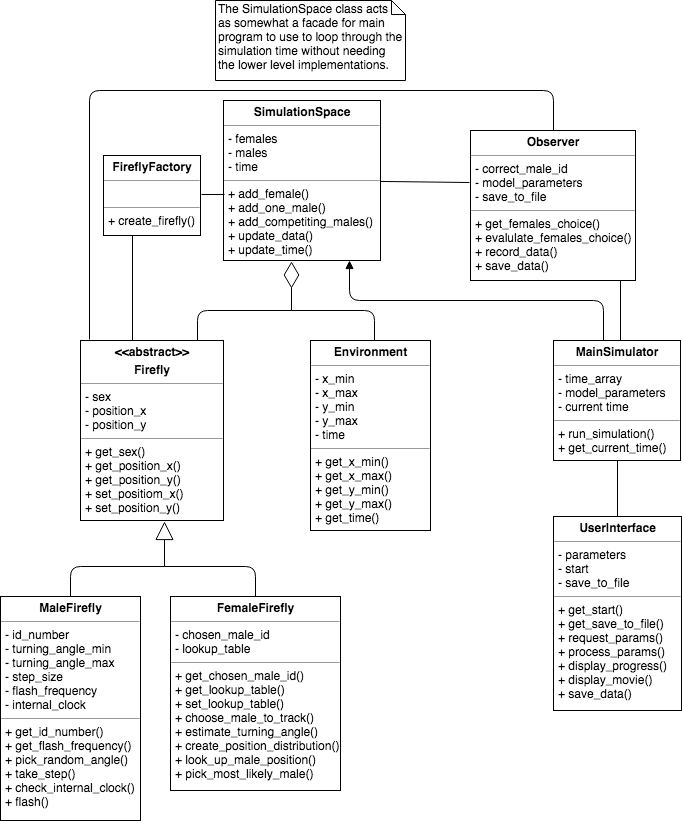

The diagram above was exported from draw.io. Its source (the exported page's mxGraphModel, read from the mxfile embedded in the PNG):
<mxGraphModel dx="864" dy="1713" grid="1" gridSize="10" guides="1" tooltips="1" connect="1" arrows="1" fold="1" page="1" pageScale="1" pageWidth="850" pageHeight="1100" math="0" shadow="0">
  <root>
    <mxCell id="0" />
    <mxCell id="1" parent="0" />
    <mxCell id="f8FgajLS_nLNl856hi-Y-28" value="" style="endArrow=none;html=1;entryX=-0.006;entryY=0.347;entryDx=0;entryDy=0;entryPerimeter=0;" edge="1" parent="1" source="f8FgajLS_nLNl856hi-Y-16" target="f8FgajLS_nLNl856hi-Y-25">
      <mxGeometry width="50" height="50" relative="1" as="geometry">
        <mxPoint x="439" y="-35" as="sourcePoint" />
        <mxPoint x="520" y="2" as="targetPoint" />
      </mxGeometry>
    </mxCell>
    <mxCell id="f8FgajLS_nLNl856hi-Y-6" value="&lt;p style=&quot;margin: 0px ; margin-top: 4px ; text-align: center&quot;&gt;&lt;b&gt;&amp;lt;&amp;lt;abstract&amp;gt;&amp;gt;&lt;/b&gt;&lt;/p&gt;&lt;p style=&quot;margin: 0px ; margin-top: 4px ; text-align: center&quot;&gt;&lt;b&gt;Firefly&lt;/b&gt;&lt;/p&gt;&lt;hr size=&quot;1&quot;&gt;&lt;p style=&quot;margin: 0px ; margin-left: 4px&quot;&gt;- sex&lt;/p&gt;&lt;p style=&quot;margin: 0px ; margin-left: 4px&quot;&gt;- position_x&lt;/p&gt;&lt;p style=&quot;margin: 0px ; margin-left: 4px&quot;&gt;- position_y&lt;/p&gt;&lt;hr size=&quot;1&quot;&gt;&lt;p style=&quot;margin: 0px ; margin-left: 4px&quot;&gt;+ get_sex()&lt;/p&gt;&lt;p style=&quot;margin: 0px ; margin-left: 4px&quot;&gt;+ get_position_x()&lt;/p&gt;&lt;p style=&quot;margin: 0px ; margin-left: 4px&quot;&gt;+ get_position_y()&lt;/p&gt;&lt;p style=&quot;margin: 0px ; margin-left: 4px&quot;&gt;+ set_positiom_x()&lt;/p&gt;&lt;p style=&quot;margin: 0px ; margin-left: 4px&quot;&gt;+ set_position_y()&lt;/p&gt;&lt;p style=&quot;margin: 0px ; margin-left: 4px&quot;&gt;&lt;br&gt;&lt;/p&gt;" style="verticalAlign=top;align=left;overflow=fill;fontSize=12;fontFamily=Helvetica;html=1;" vertex="1" parent="1">
      <mxGeometry x="130" y="100" width="143" height="180" as="geometry" />
    </mxCell>
    <mxCell id="f8FgajLS_nLNl856hi-Y-8" value="&lt;p style=&quot;margin: 0px ; margin-top: 4px ; text-align: center&quot;&gt;&lt;b&gt;MaleFirefly&lt;/b&gt;&lt;/p&gt;&lt;hr size=&quot;1&quot;&gt;&lt;p style=&quot;margin: 0px ; margin-left: 4px&quot;&gt;- id_number&lt;/p&gt;&lt;p style=&quot;margin: 0px ; margin-left: 4px&quot;&gt;- turning_angle_min&lt;/p&gt;&lt;p style=&quot;margin: 0px ; margin-left: 4px&quot;&gt;- turning_angle_max&lt;/p&gt;&lt;p style=&quot;margin: 0px ; margin-left: 4px&quot;&gt;- step_size&lt;/p&gt;&lt;p style=&quot;margin: 0px ; margin-left: 4px&quot;&gt;- flash_frequency&lt;/p&gt;&lt;p style=&quot;margin: 0px ; margin-left: 4px&quot;&gt;- internal_clock&lt;/p&gt;&lt;hr size=&quot;1&quot;&gt;&lt;p style=&quot;margin: 0px ; margin-left: 4px&quot;&gt;+ get_id_number()&lt;/p&gt;&lt;p style=&quot;margin: 0px ; margin-left: 4px&quot;&gt;+ get_flash_frequency()&lt;/p&gt;&lt;p style=&quot;margin: 0px ; margin-left: 4px&quot;&gt;+ pick_random_angle()&lt;/p&gt;&lt;p style=&quot;margin: 0px ; margin-left: 4px&quot;&gt;+ take_step()&lt;/p&gt;&lt;p style=&quot;margin: 0px ; margin-left: 4px&quot;&gt;+ check_internal_clock()&lt;/p&gt;&lt;p style=&quot;margin: 0px ; margin-left: 4px&quot;&gt;+ flash()&lt;/p&gt;&lt;p style=&quot;margin: 0px ; margin-left: 4px&quot;&gt;&lt;br&gt;&lt;/p&gt;&lt;p style=&quot;margin: 0px ; margin-left: 4px&quot;&gt;&lt;br&gt;&lt;/p&gt;" style="verticalAlign=top;align=left;overflow=fill;fontSize=12;fontFamily=Helvetica;html=1;" vertex="1" parent="1">
      <mxGeometry x="50" y="356" width="140" height="224" as="geometry" />
    </mxCell>
    <mxCell id="f8FgajLS_nLNl856hi-Y-9" value="&lt;p style=&quot;margin: 0px ; margin-top: 4px ; text-align: center&quot;&gt;&lt;b&gt;FemaleFirefly&lt;/b&gt;&lt;/p&gt;&lt;hr size=&quot;1&quot;&gt;&lt;p style=&quot;margin: 0px ; margin-left: 4px&quot;&gt;- chosen_male_id&lt;/p&gt;&lt;p style=&quot;margin: 0px ; margin-left: 4px&quot;&gt;- lookup_table&lt;/p&gt;&lt;hr size=&quot;1&quot;&gt;&lt;p style=&quot;margin: 0px ; margin-left: 4px&quot;&gt;+ get_chosen_male_id()&lt;/p&gt;&lt;p style=&quot;margin: 0px ; margin-left: 4px&quot;&gt;+ get_lookup_table()&lt;/p&gt;&lt;p style=&quot;margin: 0px ; margin-left: 4px&quot;&gt;+ set_lookup_table()&lt;/p&gt;&lt;p style=&quot;margin: 0px ; margin-left: 4px&quot;&gt;+ choose_male_to_track()&lt;/p&gt;&lt;p style=&quot;margin: 0px ; margin-left: 4px&quot;&gt;+ estimate_turning_angle()&lt;/p&gt;&lt;p style=&quot;margin: 0px ; margin-left: 4px&quot;&gt;+ create_position_distribution()&lt;/p&gt;&lt;p style=&quot;margin: 0px ; margin-left: 4px&quot;&gt;+ look_up_male_position()&lt;/p&gt;&lt;p style=&quot;margin: 0px ; margin-left: 4px&quot;&gt;+ pick_most_likely_male()&lt;/p&gt;&lt;p style=&quot;margin: 0px ; margin-left: 4px&quot;&gt;&lt;br&gt;&lt;/p&gt;&lt;p style=&quot;margin: 0px ; margin-left: 4px&quot;&gt;&lt;br&gt;&lt;/p&gt;" style="verticalAlign=top;align=left;overflow=fill;fontSize=12;fontFamily=Helvetica;html=1;" vertex="1" parent="1">
      <mxGeometry x="220" y="356" width="170" height="194" as="geometry" />
    </mxCell>
    <mxCell id="f8FgajLS_nLNl856hi-Y-11" value="" style="endArrow=block;endSize=16;endFill=0;html=1;entryX=0.5;entryY=1;entryDx=0;entryDy=0;" edge="1" parent="1">
      <mxGeometry width="160" relative="1" as="geometry">
        <mxPoint x="214" y="326" as="sourcePoint" />
        <mxPoint x="214" y="281" as="targetPoint" />
      </mxGeometry>
    </mxCell>
    <mxCell id="f8FgajLS_nLNl856hi-Y-14" value="" style="endArrow=none;html=1;exitX=0.5;exitY=0;exitDx=0;exitDy=0;entryX=0.5;entryY=0;entryDx=0;entryDy=0;" edge="1" parent="1" source="f8FgajLS_nLNl856hi-Y-8" target="f8FgajLS_nLNl856hi-Y-9">
      <mxGeometry width="50" height="50" relative="1" as="geometry">
        <mxPoint x="105" y="326" as="sourcePoint" />
        <mxPoint x="315" y="326" as="targetPoint" />
        <Array as="points">
          <mxPoint x="120" y="326" />
          <mxPoint x="305" y="326" />
        </Array>
      </mxGeometry>
    </mxCell>
    <mxCell id="f8FgajLS_nLNl856hi-Y-15" value="&lt;p style=&quot;margin: 0px ; margin-top: 4px ; text-align: center&quot;&gt;&lt;b&gt;Environment&lt;/b&gt;&lt;/p&gt;&lt;hr size=&quot;1&quot;&gt;&lt;p style=&quot;margin: 0px ; margin-left: 4px&quot;&gt;- x_min&lt;/p&gt;&lt;p style=&quot;margin: 0px ; margin-left: 4px&quot;&gt;- x_max&lt;/p&gt;&lt;p style=&quot;margin: 0px ; margin-left: 4px&quot;&gt;- y_min&lt;/p&gt;&lt;p style=&quot;margin: 0px ; margin-left: 4px&quot;&gt;- y_max&lt;/p&gt;&lt;p style=&quot;margin: 0px ; margin-left: 4px&quot;&gt;- time&lt;/p&gt;&lt;hr size=&quot;1&quot;&gt;&lt;p style=&quot;margin: 0px ; margin-left: 4px&quot;&gt;+ get_x_min()&lt;/p&gt;&lt;p style=&quot;margin: 0px ; margin-left: 4px&quot;&gt;+ get_x_max()&lt;/p&gt;&lt;p style=&quot;margin: 0px ; margin-left: 4px&quot;&gt;+ get_y_min()&lt;/p&gt;&lt;p style=&quot;margin: 0px ; margin-left: 4px&quot;&gt;+ get_y_max()&lt;/p&gt;&lt;p style=&quot;margin: 0px ; margin-left: 4px&quot;&gt;+ get_time()&lt;/p&gt;&lt;p style=&quot;margin: 0px ; margin-left: 4px&quot;&gt;&lt;br&gt;&lt;/p&gt;" style="verticalAlign=top;align=left;overflow=fill;fontSize=12;fontFamily=Helvetica;html=1;" vertex="1" parent="1">
      <mxGeometry x="360" y="100" width="120" height="190" as="geometry" />
    </mxCell>
    <mxCell id="f8FgajLS_nLNl856hi-Y-16" value="&lt;p style=&quot;margin: 0px ; margin-top: 4px ; text-align: center&quot;&gt;&lt;b&gt;SimulationSpace&lt;/b&gt;&lt;/p&gt;&lt;hr size=&quot;1&quot;&gt;&lt;p style=&quot;margin: 0px ; margin-left: 4px&quot;&gt;- females&lt;/p&gt;&lt;p style=&quot;margin: 0px ; margin-left: 4px&quot;&gt;- males&lt;/p&gt;&lt;p style=&quot;margin: 0px ; margin-left: 4px&quot;&gt;- time&lt;/p&gt;&lt;hr size=&quot;1&quot;&gt;&lt;p style=&quot;margin: 0px ; margin-left: 4px&quot;&gt;+ add_female()&lt;/p&gt;&lt;p style=&quot;margin: 0px ; margin-left: 4px&quot;&gt;+ add_one_male()&lt;/p&gt;&lt;p style=&quot;margin: 0px ; margin-left: 4px&quot;&gt;+ add_competiting_males()&lt;/p&gt;&lt;p style=&quot;margin: 0px ; margin-left: 4px&quot;&gt;+ update_data()&lt;/p&gt;&lt;p style=&quot;margin: 0px ; margin-left: 4px&quot;&gt;+ update_time()&lt;/p&gt;&lt;p style=&quot;margin: 0px ; margin-left: 4px&quot;&gt;&lt;br&gt;&lt;/p&gt;" style="verticalAlign=top;align=left;overflow=fill;fontSize=12;fontFamily=Helvetica;html=1;" vertex="1" parent="1">
      <mxGeometry x="273" y="-140" width="157" height="160" as="geometry" />
    </mxCell>
    <mxCell id="f8FgajLS_nLNl856hi-Y-18" value="&lt;p style=&quot;margin: 0px ; margin-top: 4px ; text-align: center&quot;&gt;&lt;b&gt;FireflyFactory&lt;/b&gt;&lt;/p&gt;&lt;hr size=&quot;1&quot;&gt;&lt;p style=&quot;margin: 0px ; margin-left: 4px&quot;&gt;&lt;br&gt;&lt;/p&gt;&lt;hr size=&quot;1&quot;&gt;&lt;p style=&quot;margin: 0px ; margin-left: 4px&quot;&gt;+ create_firefly()&lt;/p&gt;&lt;p style=&quot;margin: 0px ; margin-left: 4px&quot;&gt;&lt;br&gt;&lt;/p&gt;" style="verticalAlign=top;align=left;overflow=fill;fontSize=12;fontFamily=Helvetica;html=1;" vertex="1" parent="1">
      <mxGeometry x="153" y="-85" width="97" height="80" as="geometry" />
    </mxCell>
    <mxCell id="f8FgajLS_nLNl856hi-Y-20" value="" style="endArrow=none;html=1;exitX=0.75;exitY=0;exitDx=0;exitDy=0;entryX=0.5;entryY=0;entryDx=0;entryDy=0;" edge="1" parent="1">
      <mxGeometry width="50" height="50" relative="1" as="geometry">
        <mxPoint x="247" y="100" as="sourcePoint" />
        <mxPoint x="424" y="100" as="targetPoint" />
        <Array as="points">
          <mxPoint x="247" y="70" />
          <mxPoint x="424" y="70" />
        </Array>
      </mxGeometry>
    </mxCell>
    <mxCell id="f8FgajLS_nLNl856hi-Y-22" value="" style="endArrow=none;html=1;exitX=1;exitY=0.5;exitDx=0;exitDy=0;startSize=12;" edge="1" parent="1">
      <mxGeometry width="50" height="50" relative="1" as="geometry">
        <mxPoint x="251" y="-46" as="sourcePoint" />
        <mxPoint x="274" y="-46" as="targetPoint" />
      </mxGeometry>
    </mxCell>
    <mxCell id="f8FgajLS_nLNl856hi-Y-23" value="" style="endArrow=none;html=1;entryX=0.25;entryY=0;entryDx=0;entryDy=0;" edge="1" parent="1">
      <mxGeometry width="50" height="50" relative="1" as="geometry">
        <mxPoint x="182" y="-5" as="sourcePoint" />
        <mxPoint x="182" y="100" as="targetPoint" />
        <Array as="points" />
      </mxGeometry>
    </mxCell>
    <mxCell id="f8FgajLS_nLNl856hi-Y-24" value="" style="endArrow=diamondThin;endFill=0;endSize=24;html=1;entryX=0.388;entryY=1.008;entryDx=0;entryDy=0;entryPerimeter=0;" edge="1" parent="1">
      <mxGeometry width="160" relative="1" as="geometry">
        <mxPoint x="341" y="70" as="sourcePoint" />
        <mxPoint x="341" y="21" as="targetPoint" />
      </mxGeometry>
    </mxCell>
    <mxCell id="f8FgajLS_nLNl856hi-Y-25" value="&lt;p style=&quot;margin: 0px ; margin-top: 4px ; text-align: center&quot;&gt;&lt;b&gt;Observer&lt;/b&gt;&lt;/p&gt;&lt;hr size=&quot;1&quot;&gt;&lt;p style=&quot;margin: 0px ; margin-left: 4px&quot;&gt;- correct_male_id&lt;/p&gt;&lt;p style=&quot;margin: 0px ; margin-left: 4px&quot;&gt;- model_parameters&lt;/p&gt;&lt;p style=&quot;margin: 0px ; margin-left: 4px&quot;&gt;- save_to_file&lt;/p&gt;&lt;hr size=&quot;1&quot;&gt;&lt;p style=&quot;margin: 0px ; margin-left: 4px&quot;&gt;+ get_females_choice()&lt;/p&gt;&lt;p style=&quot;margin: 0px ; margin-left: 4px&quot;&gt;+ evalulate_females_choice()&lt;/p&gt;&lt;p style=&quot;margin: 0px ; margin-left: 4px&quot;&gt;+ record_data()&lt;/p&gt;&lt;p style=&quot;margin: 0px ; margin-left: 4px&quot;&gt;+ save_data()&lt;/p&gt;&lt;p style=&quot;margin: 0px ; margin-left: 4px&quot;&gt;&lt;br&gt;&lt;/p&gt;" style="verticalAlign=top;align=left;overflow=fill;fontSize=12;fontFamily=Helvetica;html=1;" vertex="1" parent="1">
      <mxGeometry x="520" y="-110" width="165" height="150" as="geometry" />
    </mxCell>
    <mxCell id="f8FgajLS_nLNl856hi-Y-27" value="" style="endArrow=none;html=1;entryX=0.5;entryY=0;entryDx=0;entryDy=0;" edge="1" parent="1" target="f8FgajLS_nLNl856hi-Y-25">
      <mxGeometry width="50" height="50" relative="1" as="geometry">
        <mxPoint x="139" y="99" as="sourcePoint" />
        <mxPoint x="530" y="-35" as="targetPoint" />
        <Array as="points">
          <mxPoint x="139" y="-150" />
          <mxPoint x="603" y="-150" />
        </Array>
      </mxGeometry>
    </mxCell>
    <mxCell id="f8FgajLS_nLNl856hi-Y-31" value="&lt;p style=&quot;margin: 0px ; margin-top: 4px ; text-align: center&quot;&gt;&lt;b&gt;MainSimulator&lt;/b&gt;&lt;/p&gt;&lt;hr size=&quot;1&quot;&gt;&lt;p style=&quot;margin: 0px ; margin-left: 4px&quot;&gt;- time_array&lt;br&gt;&lt;/p&gt;&lt;p style=&quot;margin: 0px ; margin-left: 4px&quot;&gt;- model_parameters&lt;/p&gt;&lt;p style=&quot;margin: 0px ; margin-left: 4px&quot;&gt;- current time&lt;/p&gt;&lt;hr size=&quot;1&quot;&gt;&lt;p style=&quot;margin: 0px ; margin-left: 4px&quot;&gt;+ run_simulation()&lt;/p&gt;&lt;p style=&quot;margin: 0px ; margin-left: 4px&quot;&gt;+ get_current_time()&lt;/p&gt;&lt;p style=&quot;margin: 0px ; margin-left: 4px&quot;&gt;&lt;br&gt;&lt;/p&gt;" style="verticalAlign=top;align=left;overflow=fill;fontSize=12;fontFamily=Helvetica;html=1;" vertex="1" parent="1">
      <mxGeometry x="603" y="100" width="127" height="120" as="geometry" />
    </mxCell>
    <mxCell id="f8FgajLS_nLNl856hi-Y-32" value="The SimulationSpace class acts as somewhat a facade for main program to use to loop through the simulation time without needing&amp;nbsp; the lower level implementations." style="shape=note;whiteSpace=wrap;html=1;size=14;verticalAlign=top;align=left;spacingTop=-6;" vertex="1" parent="1">
      <mxGeometry x="265" y="-240" width="190" height="80" as="geometry" />
    </mxCell>
    <mxCell id="f8FgajLS_nLNl856hi-Y-34" value="" style="html=1;verticalAlign=bottom;endArrow=block;" edge="1" parent="1">
      <mxGeometry width="80" relative="1" as="geometry">
        <mxPoint x="653" y="100" as="sourcePoint" />
        <mxPoint x="399" y="20" as="targetPoint" />
        <Array as="points">
          <mxPoint x="653" y="60" />
          <mxPoint x="399" y="60" />
        </Array>
      </mxGeometry>
    </mxCell>
    <mxCell id="f8FgajLS_nLNl856hi-Y-38" value="&lt;p style=&quot;margin: 0px ; margin-top: 4px ; text-align: center&quot;&gt;&lt;b&gt;UserInterface&lt;/b&gt;&lt;/p&gt;&lt;hr size=&quot;1&quot;&gt;&lt;p style=&quot;margin: 0px ; margin-left: 4px&quot;&gt;- parameters&lt;br&gt;&lt;/p&gt;&lt;p style=&quot;margin: 0px ; margin-left: 4px&quot;&gt;- start&lt;/p&gt;&lt;p style=&quot;margin: 0px ; margin-left: 4px&quot;&gt;- save_to_file&lt;/p&gt;&lt;hr size=&quot;1&quot;&gt;&lt;p style=&quot;margin: 0px ; margin-left: 4px&quot;&gt;+ get_start()&lt;/p&gt;&lt;p style=&quot;margin: 0px ; margin-left: 4px&quot;&gt;+ get_save_to_file()&lt;/p&gt;&lt;p style=&quot;margin: 0px ; margin-left: 4px&quot;&gt;+ request_params()&lt;/p&gt;&lt;p style=&quot;margin: 0px ; margin-left: 4px&quot;&gt;+ process_params()&lt;/p&gt;&lt;p style=&quot;margin: 0px ; margin-left: 4px&quot;&gt;+ display_progress()&lt;/p&gt;&lt;p style=&quot;margin: 0px ; margin-left: 4px&quot;&gt;+ display_movie()&lt;/p&gt;&lt;p style=&quot;margin: 0px ; margin-left: 4px&quot;&gt;+ save_data()&lt;/p&gt;&lt;p style=&quot;margin: 0px ; margin-left: 4px&quot;&gt;&lt;br&gt;&lt;/p&gt;&lt;p style=&quot;margin: 0px ; margin-left: 4px&quot;&gt;&lt;br&gt;&lt;/p&gt;" style="verticalAlign=top;align=left;overflow=fill;fontSize=12;fontFamily=Helvetica;html=1;" vertex="1" parent="1">
      <mxGeometry x="603" y="276" width="128" height="194" as="geometry" />
    </mxCell>
    <mxCell id="f8FgajLS_nLNl856hi-Y-39" value="" style="endArrow=none;html=1;" edge="1" parent="1">
      <mxGeometry width="50" height="50" relative="1" as="geometry">
        <mxPoint x="670" y="40" as="sourcePoint" />
        <mxPoint x="670" y="100" as="targetPoint" />
        <Array as="points" />
      </mxGeometry>
    </mxCell>
    <mxCell id="f8FgajLS_nLNl856hi-Y-40" value="" style="endArrow=none;html=1;exitX=0.5;exitY=1;exitDx=0;exitDy=0;entryX=0.5;entryY=0;entryDx=0;entryDy=0;" edge="1" parent="1" source="f8FgajLS_nLNl856hi-Y-31" target="f8FgajLS_nLNl856hi-Y-38">
      <mxGeometry width="50" height="50" relative="1" as="geometry">
        <mxPoint x="680" y="50" as="sourcePoint" />
        <mxPoint x="680" y="110" as="targetPoint" />
        <Array as="points" />
      </mxGeometry>
    </mxCell>
  </root>
</mxGraphModel>